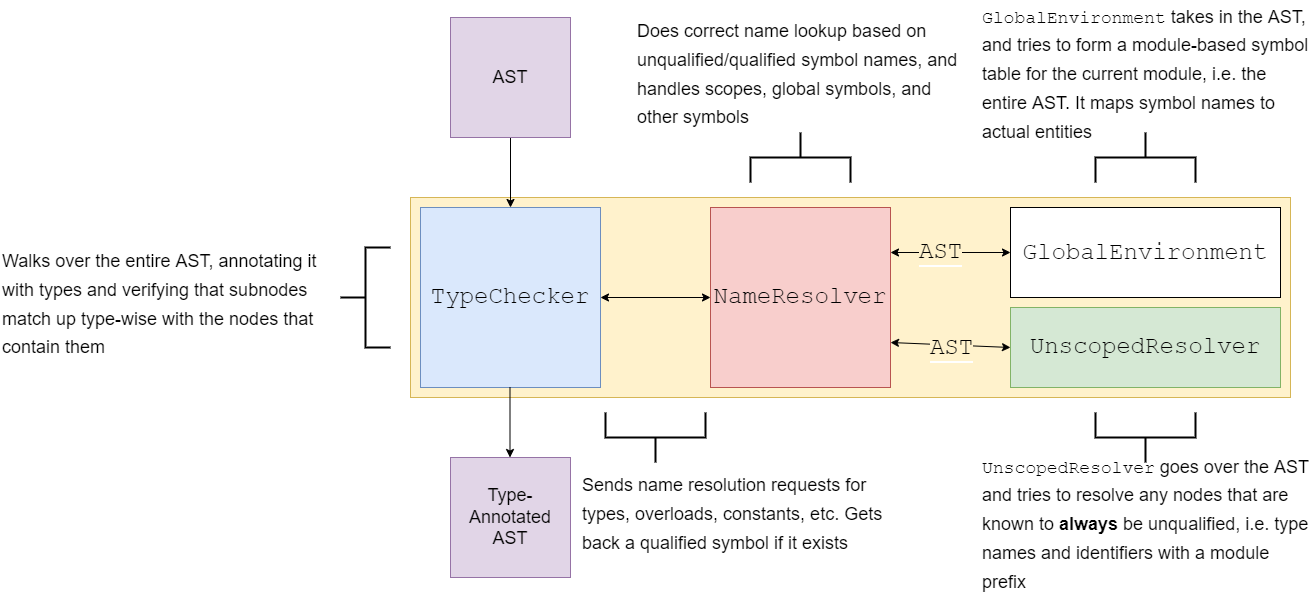

The diagram above was exported from draw.io. Its source (the exported page's mxGraphModel, read from the mxfile embedded in the PNG):
<mxGraphModel dx="2737" dy="1989" grid="1" gridSize="10" guides="1" tooltips="1" connect="1" arrows="1" fold="1" page="1" pageScale="1" pageWidth="850" pageHeight="1100" math="0" shadow="0">
  <root>
    <mxCell id="0" />
    <mxCell id="1" parent="0" />
    <mxCell id="gpIWdjvtxpaZ80oYDHS9-8" value="" style="rounded=0;whiteSpace=wrap;html=1;fontSize=24;fillColor=#fff2cc;strokeColor=#d6b656;" vertex="1" parent="1">
      <mxGeometry x="320" y="40" width="880" height="200" as="geometry" />
    </mxCell>
    <mxCell id="gpIWdjvtxpaZ80oYDHS9-30" style="edgeStyle=none;rounded=0;orthogonalLoop=1;jettySize=auto;html=1;exitX=1;exitY=0.5;exitDx=0;exitDy=0;entryX=0;entryY=0.5;entryDx=0;entryDy=0;fontFamily=Courier New;fontSize=24;startArrow=classic;startFill=1;endArrow=classic;endFill=1;" edge="1" parent="1" source="gpIWdjvtxpaZ80oYDHS9-2" target="gpIWdjvtxpaZ80oYDHS9-18">
      <mxGeometry relative="1" as="geometry" />
    </mxCell>
    <mxCell id="gpIWdjvtxpaZ80oYDHS9-2" value="&lt;font face=&quot;Courier New&quot;&gt;&lt;span style=&quot;font-size: 24px&quot;&gt;TypeChecker&lt;/span&gt;&lt;/font&gt;" style="whiteSpace=wrap;html=1;aspect=fixed;fillColor=#dae8fc;strokeColor=#6c8ebf;" vertex="1" parent="1">
      <mxGeometry x="330" y="50" width="180" height="180" as="geometry" />
    </mxCell>
    <mxCell id="gpIWdjvtxpaZ80oYDHS9-21" style="edgeStyle=none;rounded=0;orthogonalLoop=1;jettySize=auto;html=1;exitX=1;exitY=0.75;exitDx=0;exitDy=0;entryX=0;entryY=0.5;entryDx=0;entryDy=0;fontFamily=Courier New;fontSize=24;startArrow=none;startFill=0;endArrow=classic;endFill=1;" edge="1" parent="1" source="gpIWdjvtxpaZ80oYDHS9-18">
      <mxGeometry relative="1" as="geometry">
        <mxPoint x="750" y="190" as="targetPoint" />
      </mxGeometry>
    </mxCell>
    <mxCell id="gpIWdjvtxpaZ80oYDHS9-28" style="edgeStyle=none;rounded=0;orthogonalLoop=1;jettySize=auto;html=1;exitX=1;exitY=0.75;exitDx=0;exitDy=0;entryX=0;entryY=0.5;entryDx=0;entryDy=0;fontFamily=Courier New;fontSize=24;startArrow=classic;startFill=1;endArrow=classic;endFill=1;" edge="1" parent="1" source="gpIWdjvtxpaZ80oYDHS9-18" target="gpIWdjvtxpaZ80oYDHS9-23">
      <mxGeometry relative="1" as="geometry" />
    </mxCell>
    <mxCell id="gpIWdjvtxpaZ80oYDHS9-31" value="&lt;span style=&quot;background-color: rgb(255 , 242 , 204)&quot;&gt;AST&lt;/span&gt;" style="edgeLabel;html=1;align=center;verticalAlign=middle;resizable=0;points=[];fontSize=24;fontFamily=Courier New;" vertex="1" connectable="0" parent="gpIWdjvtxpaZ80oYDHS9-28">
      <mxGeometry x="-0.156" y="-1" relative="1" as="geometry">
        <mxPoint x="9" y="2" as="offset" />
      </mxGeometry>
    </mxCell>
    <mxCell id="gpIWdjvtxpaZ80oYDHS9-18" value="&lt;font face=&quot;Courier New&quot;&gt;&lt;span style=&quot;font-size: 24px&quot;&gt;NameResolver&lt;/span&gt;&lt;/font&gt;" style="whiteSpace=wrap;html=1;aspect=fixed;fillColor=#f8cecc;strokeColor=#b85450;" vertex="1" parent="1">
      <mxGeometry x="620" y="50" width="180" height="180" as="geometry" />
    </mxCell>
    <mxCell id="gpIWdjvtxpaZ80oYDHS9-29" style="edgeStyle=none;rounded=0;orthogonalLoop=1;jettySize=auto;html=1;exitX=0;exitY=0.5;exitDx=0;exitDy=0;entryX=1;entryY=0.25;entryDx=0;entryDy=0;fontFamily=Courier New;fontSize=24;startArrow=classic;startFill=1;endArrow=classic;endFill=1;" edge="1" parent="1" source="gpIWdjvtxpaZ80oYDHS9-22" target="gpIWdjvtxpaZ80oYDHS9-18">
      <mxGeometry relative="1" as="geometry" />
    </mxCell>
    <mxCell id="gpIWdjvtxpaZ80oYDHS9-32" value="&lt;span style=&quot;background-color: rgb(255 , 242 , 204)&quot;&gt;AST&lt;/span&gt;" style="edgeLabel;html=1;align=center;verticalAlign=middle;resizable=0;points=[];fontSize=24;fontFamily=Courier New;" vertex="1" connectable="0" parent="gpIWdjvtxpaZ80oYDHS9-29">
      <mxGeometry x="0.1733" y="-1" relative="1" as="geometry">
        <mxPoint as="offset" />
      </mxGeometry>
    </mxCell>
    <mxCell id="gpIWdjvtxpaZ80oYDHS9-22" value="&lt;font face=&quot;Courier New&quot;&gt;GlobalEnvironment&lt;/font&gt;" style="rounded=0;whiteSpace=wrap;html=1;labelBackgroundColor=#FFFFFF;fontFamily=Helvetica;fontSize=24;" vertex="1" parent="1">
      <mxGeometry x="920" y="50" width="270" height="90" as="geometry" />
    </mxCell>
    <mxCell id="gpIWdjvtxpaZ80oYDHS9-23" value="UnscopedResolver" style="rounded=0;whiteSpace=wrap;html=1;labelBackgroundColor=#D5E8D4;fontFamily=Courier New;fontSize=24;fillColor=#d5e8d4;strokeColor=#82b366;" vertex="1" parent="1">
      <mxGeometry x="920" y="150" width="270" height="80" as="geometry" />
    </mxCell>
    <mxCell id="gpIWdjvtxpaZ80oYDHS9-34" value="" style="strokeWidth=2;html=1;shape=mxgraph.flowchart.annotation_2;align=left;labelPosition=right;pointerEvents=1;labelBackgroundColor=#FFF2CC;fontFamily=Helvetica;fontSize=24;rotation=-90;" vertex="1" parent="1">
      <mxGeometry x="540" y="230" width="50" height="100" as="geometry" />
    </mxCell>
    <mxCell id="gpIWdjvtxpaZ80oYDHS9-36" value="&lt;font style=&quot;font-size: 18px&quot;&gt;Sends name resolution requests for types, overloads, constants, etc. Gets back a qualified symbol if it exists&lt;/font&gt;" style="text;html=1;strokeColor=none;fillColor=none;align=left;verticalAlign=middle;whiteSpace=wrap;rounded=0;labelBackgroundColor=none;fontFamily=Helvetica;fontSize=24;" vertex="1" parent="1">
      <mxGeometry x="490" y="300" width="330" height="110" as="geometry" />
    </mxCell>
    <mxCell id="gpIWdjvtxpaZ80oYDHS9-37" value="" style="strokeWidth=2;html=1;shape=mxgraph.flowchart.annotation_2;align=left;labelPosition=right;pointerEvents=1;labelBackgroundColor=#FFF2CC;fontFamily=Helvetica;fontSize=24;rotation=-90;" vertex="1" parent="1">
      <mxGeometry x="1030" y="230" width="50" height="100" as="geometry" />
    </mxCell>
    <mxCell id="gpIWdjvtxpaZ80oYDHS9-38" value="&lt;font style=&quot;font-size: 18px&quot;&gt;&lt;font face=&quot;Courier New&quot; style=&quot;font-size: 18px&quot;&gt;UnscopedResolver&lt;/font&gt;&amp;nbsp;goes over the AST and tries to resolve any nodes that are known to &lt;b&gt;always&lt;/b&gt;&amp;nbsp;be unqualified, i.e. type names and identifiers with a module prefix&lt;/font&gt;" style="text;html=1;strokeColor=none;fillColor=none;align=left;verticalAlign=middle;whiteSpace=wrap;rounded=0;labelBackgroundColor=none;fontFamily=Helvetica;fontSize=24;" vertex="1" parent="1">
      <mxGeometry x="890" y="310" width="330" height="110" as="geometry" />
    </mxCell>
    <mxCell id="gpIWdjvtxpaZ80oYDHS9-39" value="" style="strokeWidth=2;html=1;shape=mxgraph.flowchart.annotation_2;align=left;labelPosition=right;pointerEvents=1;labelBackgroundColor=#FFF2CC;fontFamily=Helvetica;fontSize=24;rotation=90;" vertex="1" parent="1">
      <mxGeometry x="1030" y="-50" width="50" height="100" as="geometry" />
    </mxCell>
    <mxCell id="gpIWdjvtxpaZ80oYDHS9-40" value="&lt;span style=&quot;font-size: 18px&quot;&gt;&lt;font face=&quot;Courier New&quot;&gt;GlobalEnvironment&lt;/font&gt;&amp;nbsp;takes in the AST, and tries to form a module-based symbol table for the current module, i.e. the entire AST. It maps symbol names to actual entities&amp;nbsp;&lt;/span&gt;" style="text;html=1;strokeColor=none;fillColor=none;align=left;verticalAlign=middle;whiteSpace=wrap;rounded=0;labelBackgroundColor=none;fontFamily=Helvetica;fontSize=24;" vertex="1" parent="1">
      <mxGeometry x="890" y="-140" width="330" height="110" as="geometry" />
    </mxCell>
    <mxCell id="gpIWdjvtxpaZ80oYDHS9-41" value="" style="strokeWidth=2;html=1;shape=mxgraph.flowchart.annotation_2;align=left;labelPosition=right;pointerEvents=1;labelBackgroundColor=#FFF2CC;fontFamily=Helvetica;fontSize=24;rotation=90;" vertex="1" parent="1">
      <mxGeometry x="685" y="-50" width="50" height="100" as="geometry" />
    </mxCell>
    <mxCell id="gpIWdjvtxpaZ80oYDHS9-42" value="&lt;span style=&quot;font-size: 18px&quot;&gt;Does correct name lookup based on unqualified/qualified symbol names, and handles scopes, global symbols, and other symbols&lt;/span&gt;" style="text;html=1;strokeColor=none;fillColor=none;align=left;verticalAlign=middle;whiteSpace=wrap;rounded=0;labelBackgroundColor=none;fontFamily=Helvetica;fontSize=24;" vertex="1" parent="1">
      <mxGeometry x="545" y="-140" width="330" height="110" as="geometry" />
    </mxCell>
    <mxCell id="gpIWdjvtxpaZ80oYDHS9-46" style="edgeStyle=none;rounded=0;orthogonalLoop=1;jettySize=auto;html=1;entryX=0.5;entryY=0;entryDx=0;entryDy=0;fontFamily=Helvetica;fontSize=18;startArrow=none;startFill=0;endArrow=classic;endFill=1;" edge="1" parent="1" target="gpIWdjvtxpaZ80oYDHS9-2">
      <mxGeometry relative="1" as="geometry">
        <mxPoint x="420" y="-20" as="sourcePoint" />
      </mxGeometry>
    </mxCell>
    <mxCell id="gpIWdjvtxpaZ80oYDHS9-48" value="Type-Annotated AST" style="whiteSpace=wrap;html=1;aspect=fixed;labelBackgroundColor=none;fontFamily=Helvetica;fontSize=18;fillColor=#e1d5e7;strokeColor=#9673a6;" vertex="1" parent="1">
      <mxGeometry x="360" y="300" width="120" height="120" as="geometry" />
    </mxCell>
    <mxCell id="gpIWdjvtxpaZ80oYDHS9-49" style="edgeStyle=none;rounded=0;orthogonalLoop=1;jettySize=auto;html=1;entryX=0.5;entryY=0;entryDx=0;entryDy=0;fontFamily=Helvetica;fontSize=18;startArrow=none;startFill=0;endArrow=classic;endFill=1;" edge="1" parent="1">
      <mxGeometry relative="1" as="geometry">
        <mxPoint x="419.5" y="230" as="sourcePoint" />
        <mxPoint x="419.5" y="300" as="targetPoint" />
      </mxGeometry>
    </mxCell>
    <mxCell id="gpIWdjvtxpaZ80oYDHS9-50" value="AST" style="whiteSpace=wrap;html=1;aspect=fixed;labelBackgroundColor=none;fontFamily=Helvetica;fontSize=18;fillColor=#e1d5e7;strokeColor=#9673a6;" vertex="1" parent="1">
      <mxGeometry x="360" y="-140" width="120" height="120" as="geometry" />
    </mxCell>
    <mxCell id="gpIWdjvtxpaZ80oYDHS9-51" value="" style="strokeWidth=2;html=1;shape=mxgraph.flowchart.annotation_2;align=left;labelPosition=right;pointerEvents=1;labelBackgroundColor=none;fontFamily=Helvetica;fontSize=18;" vertex="1" parent="1">
      <mxGeometry x="250" y="90" width="50" height="100" as="geometry" />
    </mxCell>
    <mxCell id="gpIWdjvtxpaZ80oYDHS9-53" value="&lt;span style=&quot;font-size: 18px&quot;&gt;Walks over the entire AST, annotating it with types and verifying that subnodes match up type-wise with the nodes that contain them&amp;nbsp;&lt;/span&gt;" style="text;html=1;strokeColor=none;fillColor=none;align=left;verticalAlign=middle;whiteSpace=wrap;rounded=0;labelBackgroundColor=none;fontFamily=Helvetica;fontSize=24;" vertex="1" parent="1">
      <mxGeometry x="-90" y="90" width="330" height="110" as="geometry" />
    </mxCell>
  </root>
</mxGraphModel>